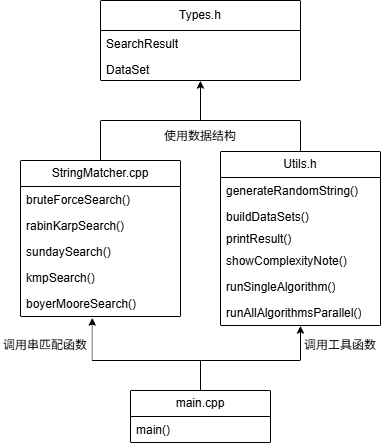

The diagram above was exported from draw.io. Its source (the exported page's mxGraphModel, read from the mxfile embedded in the PNG):
<mxGraphModel dx="1011" dy="617" grid="1" gridSize="10" guides="0" tooltips="1" connect="1" arrows="1" fold="1" page="1" pageScale="1" pageWidth="100" pageHeight="100" math="0" shadow="0">
  <root>
    <mxCell id="0" />
    <mxCell id="1" parent="0" />
    <mxCell id="XNZF5FwUEbkTRvCTF3yl-1" parent="1" style="swimlane;fontStyle=0;childLayout=stackLayout;horizontal=1;startSize=30;fillColor=none;horizontalStack=0;resizeParent=1;resizeParentMax=0;resizeLast=0;collapsible=1;marginBottom=0;whiteSpace=wrap;html=1;" value="Types.h" vertex="1">
      <mxGeometry height="80" width="200" x="270" y="130" as="geometry" />
    </mxCell>
    <mxCell id="XNZF5FwUEbkTRvCTF3yl-2" parent="XNZF5FwUEbkTRvCTF3yl-1" style="text;strokeColor=none;fillColor=none;align=left;verticalAlign=top;spacingLeft=4;spacingRight=4;overflow=hidden;rotatable=0;points=[[0,0.5],[1,0.5]];portConstraint=eastwest;whiteSpace=wrap;html=1;" value="SearchResult" vertex="1">
      <mxGeometry height="26" width="200" y="30" as="geometry" />
    </mxCell>
    <mxCell id="XNZF5FwUEbkTRvCTF3yl-3" parent="XNZF5FwUEbkTRvCTF3yl-1" style="text;strokeColor=none;fillColor=none;align=left;verticalAlign=top;spacingLeft=4;spacingRight=4;overflow=hidden;rotatable=0;points=[[0,0.5],[1,0.5]];portConstraint=eastwest;whiteSpace=wrap;html=1;" value="DataSet&amp;nbsp;" vertex="1">
      <mxGeometry height="24" width="200" y="56" as="geometry" />
    </mxCell>
    <mxCell id="XNZF5FwUEbkTRvCTF3yl-42" edge="1" parent="1" source="XNZF5FwUEbkTRvCTF3yl-5" style="edgeStyle=orthogonalEdgeStyle;rounded=0;orthogonalLoop=1;jettySize=auto;html=1;exitX=0.5;exitY=0;exitDx=0;exitDy=0;">
      <mxGeometry relative="1" as="geometry">
        <Array as="points">
          <mxPoint x="470" y="250" />
          <mxPoint x="370" y="250" />
        </Array>
        <mxPoint x="370" y="210" as="targetPoint" />
      </mxGeometry>
    </mxCell>
    <mxCell id="XNZF5FwUEbkTRvCTF3yl-5" parent="1" style="swimlane;fontStyle=0;childLayout=stackLayout;horizontal=1;startSize=26;fillColor=none;horizontalStack=0;resizeParent=1;resizeParentMax=0;resizeLast=0;collapsible=1;marginBottom=0;whiteSpace=wrap;html=1;" value="Utils.h" vertex="1">
      <mxGeometry height="174" width="160" x="390" y="281" as="geometry" />
    </mxCell>
    <mxCell id="XNZF5FwUEbkTRvCTF3yl-6" parent="XNZF5FwUEbkTRvCTF3yl-5" style="text;strokeColor=none;fillColor=none;align=left;verticalAlign=top;spacingLeft=4;spacingRight=4;overflow=hidden;rotatable=0;points=[[0,0.5],[1,0.5]];portConstraint=eastwest;whiteSpace=wrap;html=1;" value="generateRandomString()" vertex="1">
      <mxGeometry height="26" width="160" y="26" as="geometry" />
    </mxCell>
    <mxCell id="XNZF5FwUEbkTRvCTF3yl-7" parent="XNZF5FwUEbkTRvCTF3yl-5" style="text;strokeColor=none;fillColor=none;align=left;verticalAlign=top;spacingLeft=4;spacingRight=4;overflow=hidden;rotatable=0;points=[[0,0.5],[1,0.5]];portConstraint=eastwest;whiteSpace=wrap;html=1;" value="buildDataSets()" vertex="1">
      <mxGeometry height="22" width="160" y="52" as="geometry" />
    </mxCell>
    <mxCell id="XNZF5FwUEbkTRvCTF3yl-8" parent="XNZF5FwUEbkTRvCTF3yl-5" style="text;strokeColor=none;fillColor=none;align=left;verticalAlign=top;spacingLeft=4;spacingRight=4;overflow=hidden;rotatable=0;points=[[0,0.5],[1,0.5]];portConstraint=eastwest;whiteSpace=wrap;html=1;" value="printResult()&amp;nbsp; &amp;nbsp; &amp;nbsp; &amp;nbsp; &amp;nbsp; &amp;nbsp;&amp;nbsp;&lt;div&gt;&lt;br&gt;&lt;/div&gt;" vertex="1">
      <mxGeometry height="22" width="160" y="74" as="geometry" />
    </mxCell>
    <mxCell id="XNZF5FwUEbkTRvCTF3yl-9" parent="XNZF5FwUEbkTRvCTF3yl-5" style="text;strokeColor=none;fillColor=none;align=left;verticalAlign=top;spacingLeft=4;spacingRight=4;overflow=hidden;rotatable=0;points=[[0,0.5],[1,0.5]];portConstraint=eastwest;whiteSpace=wrap;html=1;" value="showComplexityNote()&amp;nbsp;" vertex="1">
      <mxGeometry height="26" width="160" y="96" as="geometry" />
    </mxCell>
    <mxCell id="XNZF5FwUEbkTRvCTF3yl-32" parent="XNZF5FwUEbkTRvCTF3yl-5" style="text;strokeColor=none;fillColor=none;align=left;verticalAlign=top;spacingLeft=4;spacingRight=4;overflow=hidden;rotatable=0;points=[[0,0.5],[1,0.5]];portConstraint=eastwest;whiteSpace=wrap;html=1;" value="runSingleAlgorithm()" vertex="1">
      <mxGeometry height="26" width="160" y="122" as="geometry" />
    </mxCell>
    <mxCell id="XNZF5FwUEbkTRvCTF3yl-33" parent="XNZF5FwUEbkTRvCTF3yl-5" style="text;strokeColor=none;fillColor=none;align=left;verticalAlign=top;spacingLeft=4;spacingRight=4;overflow=hidden;rotatable=0;points=[[0,0.5],[1,0.5]];portConstraint=eastwest;whiteSpace=wrap;html=1;" value="runAllAlgorithmsParallel()" vertex="1">
      <mxGeometry height="26" width="160" y="148" as="geometry" />
    </mxCell>
    <mxCell id="XNZF5FwUEbkTRvCTF3yl-14" parent="1" style="swimlane;fontStyle=0;childLayout=stackLayout;horizontal=1;startSize=26;fillColor=none;horizontalStack=0;resizeParent=1;resizeParentMax=0;resizeLast=0;collapsible=1;marginBottom=0;whiteSpace=wrap;html=1;" value="&amp;nbsp;StringMatcher.cpp&amp;nbsp;" vertex="1">
      <mxGeometry height="156" width="160" x="190" y="290" as="geometry" />
    </mxCell>
    <mxCell id="XNZF5FwUEbkTRvCTF3yl-15" parent="XNZF5FwUEbkTRvCTF3yl-14" style="text;strokeColor=none;fillColor=none;align=left;verticalAlign=top;spacingLeft=4;spacingRight=4;overflow=hidden;rotatable=0;points=[[0,0.5],[1,0.5]];portConstraint=eastwest;whiteSpace=wrap;html=1;" value="bruteForceSearch()&amp;nbsp;" vertex="1">
      <mxGeometry height="26" width="160" y="26" as="geometry" />
    </mxCell>
    <mxCell id="XNZF5FwUEbkTRvCTF3yl-16" parent="XNZF5FwUEbkTRvCTF3yl-14" style="text;strokeColor=none;fillColor=none;align=left;verticalAlign=top;spacingLeft=4;spacingRight=4;overflow=hidden;rotatable=0;points=[[0,0.5],[1,0.5]];portConstraint=eastwest;whiteSpace=wrap;html=1;" value="rabinKarpSearch()" vertex="1">
      <mxGeometry height="26" width="160" y="52" as="geometry" />
    </mxCell>
    <mxCell id="XNZF5FwUEbkTRvCTF3yl-19" parent="XNZF5FwUEbkTRvCTF3yl-14" style="text;strokeColor=none;fillColor=none;align=left;verticalAlign=top;spacingLeft=4;spacingRight=4;overflow=hidden;rotatable=0;points=[[0,0.5],[1,0.5]];portConstraint=eastwest;whiteSpace=wrap;html=1;" value="sundaySearch()" vertex="1">
      <mxGeometry height="26" width="160" y="78" as="geometry" />
    </mxCell>
    <mxCell id="XNZF5FwUEbkTRvCTF3yl-17" parent="XNZF5FwUEbkTRvCTF3yl-14" style="text;strokeColor=none;fillColor=none;align=left;verticalAlign=top;spacingLeft=4;spacingRight=4;overflow=hidden;rotatable=0;points=[[0,0.5],[1,0.5]];portConstraint=eastwest;whiteSpace=wrap;html=1;" value="kmpSearch()" vertex="1">
      <mxGeometry height="26" width="160" y="104" as="geometry" />
    </mxCell>
    <mxCell id="XNZF5FwUEbkTRvCTF3yl-18" parent="XNZF5FwUEbkTRvCTF3yl-14" style="text;strokeColor=none;fillColor=none;align=left;verticalAlign=top;spacingLeft=4;spacingRight=4;overflow=hidden;rotatable=0;points=[[0,0.5],[1,0.5]];portConstraint=eastwest;whiteSpace=wrap;html=1;" value="boyerMooreSearch()" vertex="1">
      <mxGeometry height="26" width="160" y="130" as="geometry" />
    </mxCell>
    <mxCell id="XNZF5FwUEbkTRvCTF3yl-44" edge="1" parent="1" source="XNZF5FwUEbkTRvCTF3yl-20" style="edgeStyle=orthogonalEdgeStyle;rounded=0;orthogonalLoop=1;jettySize=auto;html=1;exitX=0.5;exitY=0;exitDx=0;exitDy=0;entryX=0.5;entryY=1;entryDx=0;entryDy=0;" target="XNZF5FwUEbkTRvCTF3yl-5">
      <mxGeometry relative="1" as="geometry">
        <Array as="points">
          <mxPoint x="370" y="490" />
          <mxPoint x="470" y="490" />
        </Array>
      </mxGeometry>
    </mxCell>
    <mxCell id="XNZF5FwUEbkTRvCTF3yl-20" parent="1" style="swimlane;fontStyle=0;childLayout=stackLayout;horizontal=1;startSize=26;fillColor=none;horizontalStack=0;resizeParent=1;resizeParentMax=0;resizeLast=0;collapsible=1;marginBottom=0;whiteSpace=wrap;html=1;" value="main.cpp" vertex="1">
      <mxGeometry height="52" width="140" x="300" y="520" as="geometry" />
    </mxCell>
    <mxCell id="XNZF5FwUEbkTRvCTF3yl-23" parent="XNZF5FwUEbkTRvCTF3yl-20" style="text;strokeColor=none;fillColor=none;align=left;verticalAlign=top;spacingLeft=4;spacingRight=4;overflow=hidden;rotatable=0;points=[[0,0.5],[1,0.5]];portConstraint=eastwest;whiteSpace=wrap;html=1;" value="main()&amp;nbsp;" vertex="1">
      <mxGeometry height="26" width="140" y="26" as="geometry" />
    </mxCell>
    <mxCell id="XNZF5FwUEbkTRvCTF3yl-41" edge="1" parent="1" source="XNZF5FwUEbkTRvCTF3yl-14" style="edgeStyle=orthogonalEdgeStyle;rounded=0;orthogonalLoop=1;jettySize=auto;html=1;exitX=0.5;exitY=0;exitDx=0;exitDy=0;entryX=0.5;entryY=1;entryDx=0;entryDy=0;entryPerimeter=0;" target="XNZF5FwUEbkTRvCTF3yl-3">
      <mxGeometry relative="1" as="geometry" />
    </mxCell>
    <mxCell id="XNZF5FwUEbkTRvCTF3yl-43" edge="1" parent="1" source="XNZF5FwUEbkTRvCTF3yl-20" style="edgeStyle=orthogonalEdgeStyle;rounded=0;orthogonalLoop=1;jettySize=auto;html=1;exitX=0.5;exitY=0;exitDx=0;exitDy=0;entryX=0.448;entryY=1.038;entryDx=0;entryDy=0;entryPerimeter=0;" target="XNZF5FwUEbkTRvCTF3yl-18">
      <mxGeometry relative="1" as="geometry">
        <Array as="points">
          <mxPoint x="370" y="490" />
          <mxPoint x="262" y="490" />
        </Array>
      </mxGeometry>
    </mxCell>
    <mxCell id="XNZF5FwUEbkTRvCTF3yl-46" parent="1" style="text;html=1;whiteSpace=wrap;strokeColor=none;fillColor=none;align=center;verticalAlign=middle;rounded=0;" value="调用工具函数" vertex="1">
      <mxGeometry height="30" width="80" x="470" y="460" as="geometry" />
    </mxCell>
    <mxCell id="XNZF5FwUEbkTRvCTF3yl-47" parent="1" style="text;html=1;whiteSpace=wrap;strokeColor=none;fillColor=none;align=center;verticalAlign=middle;rounded=0;" value="调用串匹配函数" vertex="1">
      <mxGeometry height="30" width="90" x="170" y="460" as="geometry" />
    </mxCell>
    <mxCell id="XNZF5FwUEbkTRvCTF3yl-50" parent="1" style="text;html=1;whiteSpace=wrap;strokeColor=none;fillColor=none;align=center;verticalAlign=middle;rounded=0;" value="使用数据结构" vertex="1">
      <mxGeometry height="30" width="80" x="330" y="251" as="geometry" />
    </mxCell>
  </root>
</mxGraphModel>